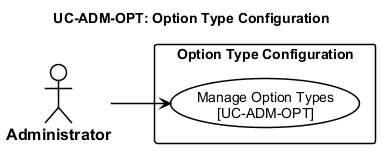

The diagram above was rendered by PlantUML. Its source (embedded in the PNG):
@startuml usecase-option-type-config
left to right direction

<style>
  root {
    FontName "Arial"
    FontSize 14
    Shadowing 0
  }
  actor {
    BackGroundColor #FFFFFF
    LineColor #000000
    LineThickness 1.5
    FontColor #000000
    FontStyle bold
    FontSize 16
  }
  usecase {
    BackGroundColor #FFFFFF
    LineColor #000000
    LineThickness 1.5
    FontColor #000000
  }
  rectangle {
    BackGroundColor #FFFFFF
    LineColor #000000
    LineThickness 1.5
    FontStyle bold
  }
  arrow {
    LineColor #000000
    LineThickness 1.5
    FontSize 12
  }
</style>
title UC-ADM-OPT: Option Type Configuration

actor "Administrator" as Admin

rectangle "Option Type Configuration" {
  usecase "Manage Option Types\n[UC-ADM-OPT]" as UC_MAIN
}

Admin --> UC_MAIN

@enduml